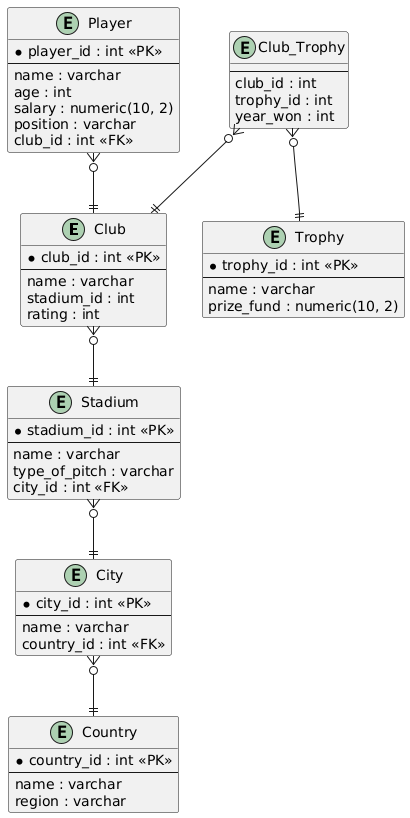

The diagram above was rendered by PlantUML. Its source (embedded in the PNG):
@startuml
entity Club {
    * club_id : int <<PK>>
    --
    name : varchar
    stadium_id : int
    rating : int
}

entity Stadium {
    * stadium_id : int <<PK>>
    --
    name : varchar
    type_of_pitch : varchar
    city_id : int <<FK>>
}

entity Player {
    * player_id : int <<PK>>
    --
    name : varchar
    age : int
    salary : numeric(10, 2)
    position : varchar
    club_id : int <<FK>>
}

entity Country {
    * country_id : int <<PK>>
    --
    name : varchar
    region : varchar
}

entity City {
    * city_id : int <<PK>>
    --
    name : varchar
    country_id : int <<FK>>
}

entity Trophy {
    * trophy_id : int <<PK>>
    --
    name : varchar
    prize_fund : numeric(10, 2)
}

entity Club_Trophy {
    --
    club_id : int
    trophy_id : int
    year_won : int
}

Player }o--|| Club
Club }o--|| Stadium
Club_Trophy }o--|| Club
Club_Trophy }o--|| Trophy
City }o--|| Country
Stadium }o--|| City
@enduml